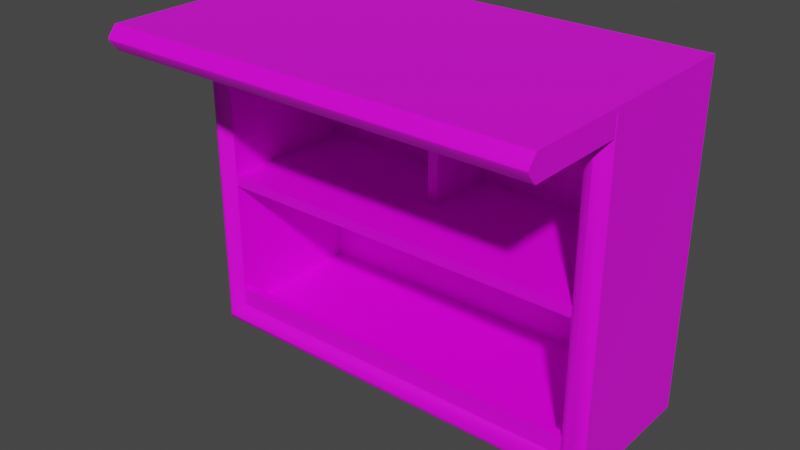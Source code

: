 # Source: bar_shelf.blend  (saved by Blender 2.82.7; exported with 4.5.12 LTS)
import bpy
from mathutils import Matrix  # noqa: F401  (used for matrix-valued properties, if any)

bpy.ops.wm.read_factory_settings(use_empty=True)
scene = bpy.context.scene
scene.name = 'Scene'

# ---- collections
col_collection = bpy.data.collections.new('Collection'); scene.collection.children.link(col_collection)

# ---- images (referenced by path relative to the original .blend; pixels are not part of the script)
import os
ASSET_DIR = os.environ.get("B2B_ASSET_DIR", "")  # directory of the original .blend (textures are referenced by path, not embedded)
HERE = os.path.dirname(os.path.abspath(__file__))  # packed textures are extracted next to this script under _unpacked/

def load_image(name, relpath, width, height, colorspace="sRGB"):
    """Load a texture the original file referenced (path relative to the .blend, or extracted next to this script)."""
    p = next((c for c in (os.path.join(HERE, relpath), os.path.join(ASSET_DIR, relpath)) if relpath and os.path.exists(c)), "")
    if p:
        img = bpy.data.images.load(p, check_existing=True)
        img.name = name
    else:  # same state as the original file: an image datablock whose file is absent (Cycles renders it pink)
        img = bpy.data.images.new(name, width, height)
        img.source = "FILE"
        img.filepath = "//" + (relpath or name)
    img.colorspace_settings.name = colorspace
    return img
img_drink_cage_textures_png = load_image('drink cage textures.png', 'drink cage textures.png', 1024, 1024, 'sRGB')

# ---- materials (node trees are filled in below, after node groups)
mat_drink_cage = bpy.data.materials.new('drink cage')
mat_drink_cage.alpha_threshold = 0.0
mat_drink_cage.use_transparent_shadow = False
mat_drink_cage.line_color = (0.0, 0.0, 0.0, 1.0)

# ---- node groups
ng_auto_smooth = bpy.data.node_groups.new('Auto Smooth', 'GeometryNodeTree')
_s = ng_auto_smooth.interface.new_socket(name='Geometry', in_out='OUTPUT', socket_type='NodeSocketGeometry')
_s = ng_auto_smooth.interface.new_socket(name='Geometry', in_out='INPUT', socket_type='NodeSocketGeometry')
_s = ng_auto_smooth.interface.new_socket(name='Angle', in_out='INPUT', socket_type='NodeSocketFloat')
_s.subtype = 'ANGLE'
_s.min_value = 0.0
_s.max_value = 3.142
ng_auto_smooth.is_modifier = True
_N = ng_auto_smooth.nodes; _L = ng_auto_smooth.links
n0 = _N.new('NodeGroupOutput'); n0.name = 'Group Output'; n0.location = (480, -100)
n1 = _N.new('NodeGroupInput'); n1.name = 'Group Input'; n1.location = (-420, -300)
n2 = _N.new('NodeGroupInput'); n2.name = 'Group Input.001'; n2.location = (-60, -100)
n3 = _N.new('GeometryNodeSetShadeSmooth'); n3.name = 'Set Shade Smooth'; n3.location = (120, -100)
n3.domain = 'EDGE'
n4 = _N.new('GeometryNodeSetShadeSmooth'); n4.name = 'Set Shade Smooth.001'; n4.location = (300, -100)
n5 = _N.new('GeometryNodeInputMeshEdgeAngle'); n5.name = 'Edge Angle'; n5.location = (-420, -220)
n6 = _N.new('GeometryNodeInputEdgeSmooth'); n6.name = 'Is Edge Smooth'; n6.location = (-60, -160)
n7 = _N.new('GeometryNodeInputShadeSmooth'); n7.name = 'Is Face Smooth'; n7.location = (-240, -340)
n8 = _N.new('FunctionNodeBooleanMath'); n8.name = 'Boolean Math'; n8.location = (-60, -220)
n9 = _N.new('FunctionNodeCompare'); n9.name = 'Compare'; n9.location = (-240, -180)
n9.operation = 'LESS_EQUAL'
_L.new(n5.outputs[0], n9.inputs[0])
_L.new(n4.outputs[0], n0.inputs[0])
_L.new(n1.outputs[1], n9.inputs[1])
_L.new(n9.outputs[0], n8.inputs[0])
_L.new(n7.outputs[0], n8.inputs[1])
_L.new(n2.outputs[0], n3.inputs[0])
_L.new(n6.outputs[0], n3.inputs[1])
_L.new(n3.outputs[0], n4.inputs[0])
_L.new(n8.outputs[0], n3.inputs[2])
n0.is_active_output = True

# ---- material node trees
mat_drink_cage.use_nodes = True; mat_drink_cage.node_tree.nodes.clear()
_N = mat_drink_cage.node_tree.nodes; _L = mat_drink_cage.node_tree.links
n0 = _N.new('ShaderNodeOutputMaterial'); n0.name = 'Material Output'; n0.location = (300, 300)
n1 = _N.new('ShaderNodeBsdfPrincipled'); n1.name = 'Principled BSDF'; n1.location = (10, 300)
n1.distribution = 'GGX'
n1.subsurface_method = 'BURLEY'
n1.inputs[2].default_value = 0.4
n1.inputs[3].default_value = 1.45
n1.inputs[27].default_value = (0.0, 0.0, 0.0, 1.0)
n1.inputs[28].default_value = 1.0
n2 = _N.new('ShaderNodeTexImage'); n2.name = 'Image Texture'; n2.location = (-342, 150)
n2.image = img_drink_cage_textures_png
_L.new(n1.outputs[0], n0.inputs[0])
_L.new(n2.outputs[0], n1.inputs[0])
n0.is_active_output = True

# ---- world
world_world = bpy.data.worlds.new('World'); scene.world = world_world
world_world.use_nodes = True; world_world.node_tree.nodes.clear()
_N = world_world.node_tree.nodes; _L = world_world.node_tree.links
n0 = _N.new('ShaderNodeOutputWorld'); n0.name = 'World Output'; n0.location = (300, 300)
n1 = _N.new('ShaderNodeBackground'); n1.name = 'Background'; n1.location = (10, 300)
n1.inputs[0].default_value = (0.05088, 0.05088, 0.05088, 1.0)
_L.new(n1.outputs[0], n0.inputs[0])
n0.is_active_output = True
world_world.color = (0.05088, 0.05088, 0.05088)
world_world.use_sun_shadow = False
world_world.sun_shadow_jitter_overblur = 0.0

# ---- meshes
me_cube_006 = bpy.data.meshes.new('Cube.006')
me_cube_006.from_pydata([(-1.778, -1.0, 0.2217), (-1.778, -1.0, 2.961), (-2.0, 0.4, 0.0), (-2.0, 0.4, 3.183), (1.778, -1.0, 0.2217), (1.778, -1.0, 2.961), (2.0, 0.4, 0.0), (2.0, 0.4, 3.183), (-2.0, -1.0, 0.0), (-2.0, -1.0, 3.183), (2.0, -1.0, 3.183), (2.0, -1.0, 0.0), (-1.778, 0.3441, 0.2217), (-1.778, 0.3441, 2.961), (1.778, 0.3441, 2.961), (1.778, 0.3441, 0.2217), (-1.9, -0.9189, 0.09), (-1.9, -0.9189, 0.4), (1.9, -0.9189, 0.09), (1.9, -0.9189, 0.4), (-1.9, -1.0, 0.09), (-1.9, -1.0, 0.4), (1.9, -1.0, 0.4), (1.9, -1.0, 0.09), (-1.778, -1.0, 1.583), (1.778, -1.0, 1.583), (-1.778, 0.3441, 1.583), (1.778, 0.3441, 1.583), (-1.778, -1.0, 1.483), (1.778, -1.0, 1.483), (-1.778, 0.3441, 1.483), (1.778, 0.3441, 1.483), (3.576e-07, -0.3234, 3.05), (1.192e-07, -0.3234, 1.519), (-1.192e-07, 0.3441, 3.05), (-3.576e-07, 0.3441, 1.519), (-0.1, -0.3234, 3.05), (-0.1, -0.3234, 1.519), (-0.1, 0.3441, 3.05), (-0.1, 0.3441, 1.519), (-2.0, -1.0, 2.961), (2.0, -1.0, 2.961), (-2.0, -1.0, 3.183), (2.0, -1.0, 3.183), (2.0, -1.952, 3.183), (-2.0, -1.952, 3.183), (2.0, -1.952, 2.961), (-2.0, -1.952, 2.961), (-1.863, -1.073, 0.1365), (-1.915, -1.073, 0.08521), (-1.889, -1.083, 0.1109), (-1.915, -1.073, 3.098), (-1.863, -1.073, 3.047), (-1.889, -1.083, 3.072), (1.863, -1.073, 3.047), (1.915, -1.073, 3.098), (1.889, -1.083, 3.072), (1.915, -1.073, 0.08521), (1.863, -1.073, 0.1365), (1.889, -1.083, 0.1109), (-2.0, -1.0, 3.044), (-2.0, -1.0, 3.101), (-2.0, -1.0, 3.072), (2.0, -1.0, 3.101), (2.0, -1.0, 3.044), (2.0, -1.0, 3.072), (-2.0, -2.023, 3.101), (-2.0, -2.023, 3.044), (-2.0, -2.033, 3.072), (2.0, -2.023, 3.044), (2.0, -2.023, 3.101), (2.0, -2.033, 3.072)], [], [(8, 9, 3, 2), (2, 3, 7, 6), (6, 7, 10, 11), (5, 1, 13, 14), (2, 6, 11, 8), (7, 3, 9, 10), (5, 4, 58, 54), (42, 43, 63, 65, 64, 41, 40, 60, 62, 61), (4, 0, 48, 58), (15, 14, 13, 12), (4, 5, 14, 15), (0, 4, 15, 12), (1, 0, 12, 13), (49, 51, 9, 8), (55, 57, 11, 10), (57, 49, 8, 11), (20, 21, 17, 16), (16, 17, 19, 18), (18, 19, 22, 23), (16, 18, 23, 20), (19, 17, 21, 22), (23, 22, 21, 20), (24, 25, 27, 26), (28, 30, 31, 29), (25, 29, 31, 27), (24, 28, 29, 25), (26, 30, 28, 24), (27, 31, 30, 26), (32, 33, 35, 34), (36, 38, 39, 37), (33, 37, 39, 35), (32, 36, 37, 33), (34, 38, 36, 32), (35, 39, 38, 34), (63, 43, 44, 70), (42, 61, 66, 45), (47, 46, 69, 67), (66, 70, 44, 45), (41, 64, 69, 46), (40, 41, 46, 47), (43, 42, 45, 44), (60, 40, 47, 67), (49, 57, 59, 50), (50, 59, 58, 48), (57, 55, 56, 59), (59, 56, 54, 58), (51, 49, 50, 53), (53, 50, 48, 52), (70, 66, 68, 71), (71, 68, 67, 69), (66, 61, 62, 68), (68, 62, 60, 67), (63, 70, 71, 65), (65, 71, 69, 64), (0, 1, 52, 48)])
me_cube_006.polygons.foreach_set('use_smooth', [True] * 55)
_uv = me_cube_006.uv_layers.new(name='UVMap')
_uv.uv.foreach_set('vector', [0.5, 0.5, 0.5, 0.5, 0.5, 0.5, 0.5, 0.5, 0.5, 0.5, 0.5, 0.5, 0.5, 0.5, 0.5, 0.5, 0.5, 0.5, 0.5, 0.5, 0.5, 0.5, 0.5, 0.5, 0.5, 0.5, 0.5, 0.5, 0.5, 0.5, 0.5, 0.5, 0.5, 0.5, 0.5, 0.5, 0.5, 0.5, 0.5, 0.5, 0.5, 0.5, 0.5, 0.5, 0.5, 0.5, 0.5, 0.5, 0.5, 0.5, 0.5, 0.5, 0.5, 0.5, 0.5, 0.5, 0.5, 0.5, 0.5, 0.5, 0.5, 0.5, 0.5, 0.5, 0.5, 0.5, 0.5, 0.5, 0.5, 0.5, 0.5, 0.5, 0.5, 0.5, 0.5, 0.5, 0.5, 0.5, 0.5, 0.5, 0.5, 0.5, 0.5, 0.5, 0.5, 0.5, 0.5, 0.5, 0.5, 0.5, 0.5, 0.5, 0.5, 0.5, 0.5, 0.5, 0.5, 0.5, 0.5, 0.5, 0.5, 0.5, 0.5, 0.5, 0.5, 0.5, 0.5, 0.5, 0.5, 0.5, 0.5, 0.5, 0.5, 0.5, 0.5, 0.5, 0.5, 0.5, 0.5, 0.5, 0.5, 0.5, 0.5, 0.5, 0.5, 0.5, 0.5, 0.5, 0.5, 0.5, 0.5, 0.5, 0.5, 0.5, 0.5, 0.5, 0.5, 0.5, 0.5, 0.5, 0.8008, 0.4141, 0.8008, 0.4141, 0.8008, 0.4141, 0.8008, 0.4141, 0.8008, 0.4141, 0.8008, 0.4141, 0.8008, 0.4141, 0.8008, 0.4141, 0.8008, 0.4141, 0.8008, 0.4141, 0.8008, 0.4141, 0.8008, 0.4141, 0.8008, 0.4141, 0.8008, 0.4141, 0.8008, 0.4141, 0.8008, 0.4141, 0.8008, 0.4141, 0.8008, 0.4141, 0.8008, 0.4141, 0.8008, 0.4141, 0.8008, 0.4141, 0.8008, 0.4141, 0.8008, 0.4141, 0.8008, 0.4141, 0.8125, 0.4375, 0.8125, 0.4375, 0.8125, 0.4375, 0.8125, 0.4375, 0.8125, 0.4375, 0.8125, 0.4375, 0.8125, 0.4375, 0.8125, 0.4375, 0.8125, 0.4375, 0.8125, 0.4375, 0.8125, 0.4375, 0.8125, 0.4375, 0.8125, 0.4375, 0.8125, 0.4375, 0.8125, 0.4375, 0.8125, 0.4375, 0.8125, 0.4375, 0.8125, 0.4375, 0.8125, 0.4375, 0.8125, 0.4375, 0.8125, 0.4375, 0.8125, 0.4375, 0.8125, 0.4375, 0.8125, 0.4375, 0.8125, 0.4375, 0.8125, 0.4375, 0.8125, 0.4375, 0.8125, 0.4375, 0.8125, 0.4375, 0.8125, 0.4375, 0.8125, 0.4375, 0.8125, 0.4375, 0.8125, 0.4375, 0.8125, 0.4375, 0.8125, 0.4375, 0.8125, 0.4375, 0.8125, 0.4375, 0.8125, 0.4375, 0.8125, 0.4375, 0.8125, 0.4375, 0.8125, 0.4375, 0.8125, 0.4375, 0.8125, 0.4375, 0.8125, 0.4375, 0.8125, 0.4375, 0.8125, 0.4375, 0.8125, 0.4375, 0.8125, 0.4375, 0.5, 0.5, 0.5, 0.5, 0.5, 0.5, 0.5, 0.5, 0.5, 0.5, 0.5, 0.5, 0.5, 0.5, 0.5, 0.5, 0.5, 0.5, 0.5, 0.5, 0.5, 0.5, 0.5, 0.5, 0.5, 0.5, 0.5, 0.5, 0.5, 0.5, 0.5, 0.5, 0.5, 0.5, 0.5, 0.5, 0.5, 0.5, 0.5, 0.5, 0.5, 0.5, 0.5, 0.5, 0.5, 0.5, 0.5, 0.5, 0.5, 0.5, 0.5, 0.5, 0.5, 0.5, 0.5, 0.5, 0.5, 0.5, 0.5, 0.5, 0.5, 0.5, 0.5, 0.5, 0.5, 0.5, 0.5, 0.5, 0.5, 0.5, 0.5, 0.5, 0.5, 0.5, 0.5, 0.5, 0.5, 0.5, 0.5, 0.5, 0.5, 0.5, 0.5, 0.5, 0.5, 0.5, 0.5, 0.5, 0.5, 0.5, 0.5, 0.5, 0.5, 0.5, 0.5, 0.5, 0.5, 0.5, 0.5, 0.5, 0.5, 0.5, 0.5, 0.5, 0.5, 0.5, 0.5, 0.5, 0.5, 0.5, 0.5, 0.5, 0.5, 0.5, 0.5, 0.5, 0.5, 0.5, 0.5, 0.5, 0.5, 0.5, 0.5, 0.5, 0.5, 0.5, 0.5, 0.5, 0.5, 0.5, 0.5, 0.5, 0.5, 0.5, 0.5, 0.5, 0.5, 0.5, 0.5, 0.5, 0.5, 0.5, 0.5, 0.5, 0.5, 0.5, 0.5, 0.5, 0.5, 0.5, 0.5, 0.5, 0.5, 0.5, 0.5, 0.5, 0.5, 0.5, 0.5, 0.5, 0.5, 0.5, 0.5, 0.5, 0.5, 0.5, 0.5, 0.5])
me_cube_006.materials.append(mat_drink_cage)
me_cube_006.use_remesh_fix_poles = True
me_cube_006.use_remesh_preserve_attributes = False
me_cube_006.use_mirror_vertex_groups = False
me_cube_006.update()

# ---- objects
ob_cube_006 = bpy.data.objects.new('Cube.006', me_cube_006)

# ---- transforms, parenting, visibility, modifiers, constraints
ob_cube_006.location = (0.0, 0.0, 0.0)
ob_cube_006.lineart.crease_threshold = 0.0
_vg = ob_cube_006.vertex_groups.new(name='bevel')
for _i, _w in zip([40, 41, 60, 61, 62, 63, 64, 65, 68, 71], [1.0, 1.0, 1.0, 0.743, 0.9551, 0.743, 1.0, 0.9551, 0.0137, 0.0137]): _vg.add([_i], _w, 'REPLACE')
_m = ob_cube_006.modifiers.new('Bevel', 'BEVEL')
_m.width = 0.014
_m.width_pct = 0.014
_m.limit_method = 'VGROUP'
_m.vertex_group = 'bevel'
_m = ob_cube_006.modifiers.new('Auto Smooth', 'NODES')
_m.node_group = ng_auto_smooth
_gi = [s.identifier for s in ng_auto_smooth.interface.items_tree if s.item_type == 'SOCKET' and s.in_out == 'INPUT']
_m[_gi[1]] = 0.5236  # Angle

# ---- collection membership
col_collection.objects.link(ob_cube_006)

# ---- scene / render settings (as saved in the file)
scene.frame_start = 1; scene.frame_end = 250; scene.frame_set(2)
scene.render.engine = 'BLENDER_EEVEE_NEXT'
scene.cycles.use_denoising = False
scene.cycles.samples = 128
scene.cycles.sampling_pattern = 'TABULATED_SOBOL'
scene.cycles.use_adaptive_sampling = False
scene.cycles.use_light_tree = False
scene.view_settings.view_transform = 'Filmic'
bpy.context.view_layer.update()

# ---- added for rendering (the .blend has no active camera and no usable light): camera, sun
cam_auto = bpy.data.cameras.new('AutoCamera')
cam_auto.lens = 50.0
cam_auto.sensor_width = 36.0
cam_auto.clip_end = 1000.0
ob_auto_camera = bpy.data.objects.new('AutoCamera', cam_auto)
scene.collection.objects.link(ob_auto_camera)
ob_auto_camera.location = (5.23831, -7.10269, 5.78224)
ob_auto_camera.rotation_euler = (1.09748, -7.21219e-08, 0.694738)
scene.camera = ob_auto_camera
light_auto_sun = bpy.data.lights.new('AutoSun', 'SUN')
light_auto_sun.energy = 3.0
light_auto_sun.angle = 0.0523599
ob_auto_sun = bpy.data.objects.new('AutoSun', light_auto_sun)
scene.collection.objects.link(ob_auto_sun)
ob_auto_sun.rotation_euler = (0.872665, 0.174533, 0.523599)
bpy.context.view_layer.update()

